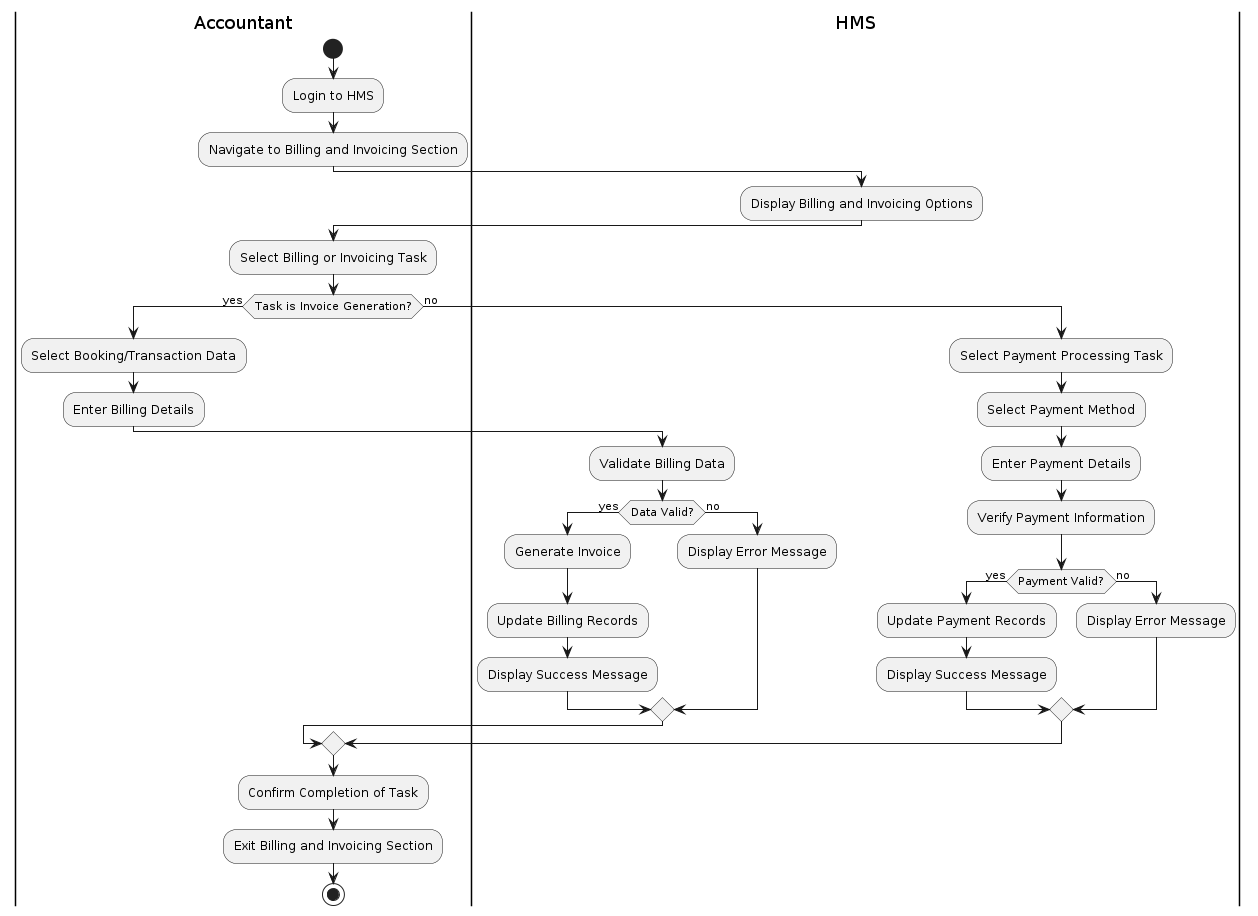

The diagram above was rendered by PlantUML. Its source (embedded in the PNG):
@startuml
|Accountant|
start

:Login to HMS;
:Navigate to Billing and Invoicing Section;

|HMS|
:Display Billing and Invoicing Options;

|Accountant|
:Select Billing or Invoicing Task;

if (Task is Invoice Generation?) then (yes)
    :Select Booking/Transaction Data;
    :Enter Billing Details;
    
    |HMS|
    :Validate Billing Data;
    
    if (Data Valid?) then (yes)
        :Generate Invoice;
        :Update Billing Records;
        :Display Success Message;
    else (no)
        :Display Error Message;
    endif
    
else (no)
    :Select Payment Processing Task;
    :Select Payment Method;
    :Enter Payment Details;

    |HMS|
    :Verify Payment Information;
    
    if (Payment Valid?) then (yes)
        :Update Payment Records;
        :Display Success Message;
    else (no)
        :Display Error Message;
    endif
    
endif

|Accountant|
:Confirm Completion of Task;
:Exit Billing and Invoicing Section;

stop
@enduml